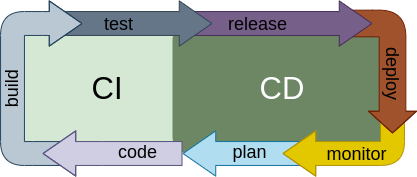

The diagram above was exported from draw.io. Its source (the exported page's mxGraphModel, read from the mxfile embedded in the PNG):
<mxGraphModel dx="308" dy="587" grid="1" gridSize="10" guides="1" tooltips="1" connect="1" arrows="1" fold="1" page="1" pageScale="1" pageWidth="827" pageHeight="1169" math="0" shadow="0">
  <root>
    <mxCell id="0" />
    <mxCell id="1" parent="0" />
    <mxCell id="47" value="&lt;font style=&quot;font-size: 31px;&quot;&gt;CI&lt;/font&gt;" style="rounded=1;whiteSpace=wrap;html=1;labelBackgroundColor=none;strokeWidth=5;fontSize=18;fillColor=#d5e8d4;strokeColor=none;arcSize=11;" parent="1" vertex="1">
      <mxGeometry x="140" y="130" width="190" height="130" as="geometry" />
    </mxCell>
    <mxCell id="48" value="&lt;font style=&quot;font-size: 31px;&quot;&gt;CD&lt;/font&gt;" style="rounded=1;whiteSpace=wrap;html=1;labelBackgroundColor=none;strokeWidth=5;fontSize=18;strokeColor=none;fillColor=#6d8764;fontColor=#ffffff;arcSize=13;" parent="1" vertex="1">
      <mxGeometry x="300" y="130" width="220" height="130" as="geometry" />
    </mxCell>
    <mxCell id="43" value="" style="shape=flexArrow;endArrow=classic;html=1;strokeWidth=1;fontSize=18;fillColor=#b1ddf0;width=23.88888888888889;endSize=10.575;endWidth=20.3265306122449;strokeColor=#10739e;" parent="1" edge="1">
      <mxGeometry width="50" height="50" relative="1" as="geometry">
        <mxPoint x="430" y="260" as="sourcePoint" />
        <mxPoint x="310" y="260" as="targetPoint" />
      </mxGeometry>
    </mxCell>
    <mxCell id="44" value="plan" style="edgeLabel;html=1;align=center;verticalAlign=middle;resizable=0;points=[];fontSize=18;labelBackgroundColor=none;rotation=0;" parent="43" vertex="1" connectable="0">
      <mxGeometry x="-0.3821" y="-1" relative="1" as="geometry">
        <mxPoint x="-16" as="offset" />
      </mxGeometry>
    </mxCell>
    <mxCell id="41" value="" style="shape=flexArrow;endArrow=classic;html=1;strokeWidth=1;fontSize=18;fillColor=#e3c800;width=23.88888888888889;endSize=10.575;endWidth=20.3265306122449;fontStyle=1;strokeColor=#B09500;" parent="1" edge="1">
      <mxGeometry width="50" height="50" relative="1" as="geometry">
        <mxPoint x="520" y="220" as="sourcePoint" />
        <mxPoint x="410" y="260" as="targetPoint" />
        <Array as="points">
          <mxPoint x="520" y="260" />
        </Array>
      </mxGeometry>
    </mxCell>
    <mxCell id="42" value="monitor" style="edgeLabel;html=1;align=center;verticalAlign=middle;resizable=0;points=[];fontSize=18;labelBackgroundColor=none;rotation=0;" parent="41" vertex="1" connectable="0">
      <mxGeometry x="-0.3821" y="-1" relative="1" as="geometry">
        <mxPoint x="-30" y="2" as="offset" />
      </mxGeometry>
    </mxCell>
    <mxCell id="39" value="" style="shape=flexArrow;endArrow=classic;html=1;strokeWidth=1;fontSize=18;fillColor=#a0522d;width=26.666666666666664;endSize=6.913888888888889;endWidth=20.3265306122449;strokeColor=#6D1F00;" parent="1" edge="1">
      <mxGeometry width="50" height="50" relative="1" as="geometry">
        <mxPoint x="470" y="130" as="sourcePoint" />
        <mxPoint x="520" y="240" as="targetPoint" />
        <Array as="points">
          <mxPoint x="500" y="130" />
          <mxPoint x="520" y="130" />
        </Array>
      </mxGeometry>
    </mxCell>
    <mxCell id="40" value="deploy" style="edgeLabel;html=1;align=center;verticalAlign=middle;resizable=0;points=[];fontSize=18;labelBackgroundColor=none;rotation=90;" parent="39" vertex="1" connectable="0">
      <mxGeometry x="-0.3821" y="-1" relative="1" as="geometry">
        <mxPoint y="49" as="offset" />
      </mxGeometry>
    </mxCell>
    <mxCell id="37" value="" style="shape=flexArrow;endArrow=classic;html=1;strokeWidth=1;fontSize=18;fillColor=#76608a;width=23.88888888888889;endSize=10.575;endWidth=20.3265306122449;strokeColor=#432D57;" parent="1" edge="1">
      <mxGeometry width="50" height="50" relative="1" as="geometry">
        <mxPoint x="320" y="130" as="sourcePoint" />
        <mxPoint x="500" y="130" as="targetPoint" />
        <Array as="points" />
      </mxGeometry>
    </mxCell>
    <mxCell id="38" value="release" style="edgeLabel;html=1;align=center;verticalAlign=middle;resizable=0;points=[];fontSize=18;labelBackgroundColor=none;rotation=0;" parent="37" vertex="1" connectable="0">
      <mxGeometry x="-0.3821" y="-1" relative="1" as="geometry">
        <mxPoint x="9" as="offset" />
      </mxGeometry>
    </mxCell>
    <mxCell id="35" value="" style="shape=flexArrow;endArrow=classic;html=1;strokeWidth=1;fontSize=18;fillColor=#647687;width=23.88888888888889;endSize=10.575;endWidth=20.3265306122449;strokeColor=#314354;" parent="1" edge="1">
      <mxGeometry width="50" height="50" relative="1" as="geometry">
        <mxPoint x="190" y="130" as="sourcePoint" />
        <mxPoint x="340" y="130" as="targetPoint" />
      </mxGeometry>
    </mxCell>
    <mxCell id="36" value="test" style="edgeLabel;html=1;align=center;verticalAlign=middle;resizable=0;points=[];fontSize=18;labelBackgroundColor=none;rotation=0;" parent="35" vertex="1" connectable="0">
      <mxGeometry x="-0.3821" y="-1" relative="1" as="geometry">
        <mxPoint x="9" as="offset" />
      </mxGeometry>
    </mxCell>
    <mxCell id="31" value="" style="shape=flexArrow;endArrow=classic;html=1;strokeWidth=1;fontSize=18;fillColor=#bac8d3;width=23.88888888888889;endSize=10.575;endWidth=20.3265306122449;strokeColor=#23445d;" parent="1" edge="1">
      <mxGeometry width="50" height="50" relative="1" as="geometry">
        <mxPoint x="190" y="260" as="sourcePoint" />
        <mxPoint x="210" y="130" as="targetPoint" />
        <Array as="points">
          <mxPoint x="160" y="260" />
          <mxPoint x="140" y="260" />
          <mxPoint x="140" y="130" />
          <mxPoint x="170" y="130" />
        </Array>
      </mxGeometry>
    </mxCell>
    <mxCell id="32" value="build" style="edgeLabel;html=1;align=center;verticalAlign=middle;resizable=0;points=[];fontSize=18;labelBackgroundColor=none;rotation=-90;" parent="31" vertex="1" connectable="0">
      <mxGeometry x="-0.3821" y="-1" relative="1" as="geometry">
        <mxPoint x="-1" y="-37" as="offset" />
      </mxGeometry>
    </mxCell>
    <mxCell id="33" value="" style="shape=flexArrow;endArrow=classic;html=1;strokeWidth=1;fontSize=18;fillColor=#d0cee2;width=23.88888888888889;endSize=10.575;endWidth=20.3265306122449;strokeColor=#56517e;" parent="1" edge="1">
      <mxGeometry width="50" height="50" relative="1" as="geometry">
        <mxPoint x="310" y="260" as="sourcePoint" />
        <mxPoint x="170" y="260" as="targetPoint" />
        <Array as="points">
          <mxPoint x="230" y="260" />
        </Array>
      </mxGeometry>
    </mxCell>
    <mxCell id="34" value="code" style="edgeLabel;html=1;align=center;verticalAlign=middle;resizable=0;points=[];fontSize=18;labelBackgroundColor=none;rotation=0;" parent="33" vertex="1" connectable="0">
      <mxGeometry x="-0.3821" y="-1" relative="1" as="geometry">
        <mxPoint x="-2" as="offset" />
      </mxGeometry>
    </mxCell>
  </root>
</mxGraphModel>